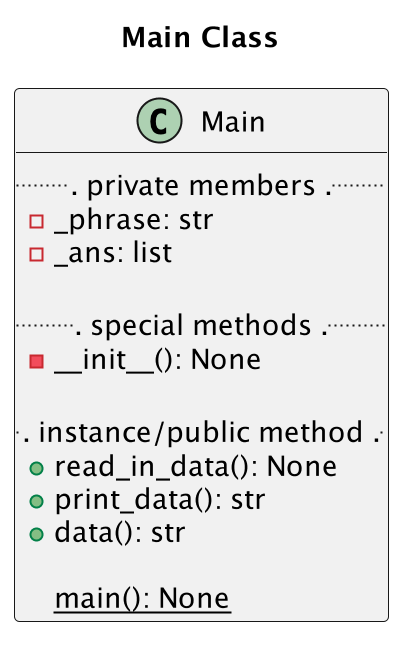

The diagram above was rendered by PlantUML. Its source (embedded in the PNG):
@startuml Main Class 
scale 2
title Main Class

class Main {
    ... private members ...
    - _phrase: str
    - _ans: list

    ... special methods ...
    - __init__(): None

    ... instance/public method ...
    + read_in_data(): None
    + print_data(): str
    + data(): str
    
    {static} main(): None
}

@enduml